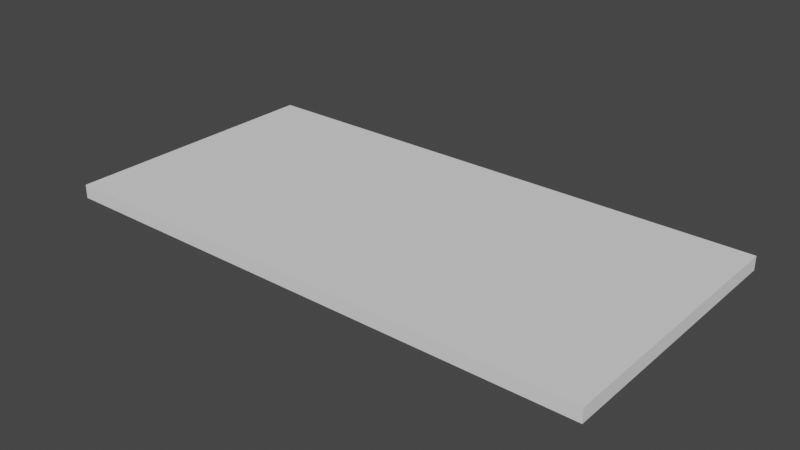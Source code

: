 # Source: LargeWall.blend  (saved by Blender 2.90.8; exported with 4.5.12 LTS)
import bpy
from mathutils import Matrix  # noqa: F401  (used for matrix-valued properties, if any)

bpy.ops.wm.read_factory_settings(use_empty=True)
scene = bpy.context.scene
scene.name = 'Scene'

# ---- collections
col_collection = bpy.data.collections.new('Collection'); scene.collection.children.link(col_collection)

# ---- world
world_world = bpy.data.worlds.new('World'); scene.world = world_world
world_world.use_nodes = True; world_world.node_tree.nodes.clear()
_N = world_world.node_tree.nodes; _L = world_world.node_tree.links
n0 = _N.new('ShaderNodeOutputWorld'); n0.name = 'World Output'; n0.location = (300, 300)
n1 = _N.new('ShaderNodeBackground'); n1.name = 'Background'; n1.location = (10, 300)
n1.inputs[0].default_value = (0.05088, 0.05088, 0.05088, 1.0)
_L.new(n1.outputs[0], n0.inputs[0])
n0.is_active_output = True
world_world.color = (0.05088, 0.05088, 0.05088)
world_world.use_sun_shadow = False
world_world.sun_shadow_jitter_overblur = 0.0

# ---- meshes
me_cube = bpy.data.meshes.new('Cube')
me_cube.from_pydata([(-1.667, -3.0, 0.9), (-1.667, -3.0, 1.1), (-1.667, 1.0, 0.9), (-1.667, 1.0, 1.1), (1.0, -3.0, 0.9), (1.0, -3.0, 1.1), (1.0, 1.0, 0.9), (1.0, 1.0, 1.1)], [], [(0, 1, 3, 2), (2, 3, 7, 6), (6, 7, 5, 4), (4, 5, 1, 0), (2, 6, 4, 0), (7, 3, 1, 5)])
_uv = me_cube.uv_layers.new(name='UVMap')
_uv.uv.foreach_set('vector', [0.375, 0.0, 0.625, 0.0, 0.625, 0.25, 0.375, 0.25, 0.375, 0.25, 0.625, 0.25, 0.625, 0.5, 0.375, 0.5, 0.375, 0.5, 0.625, 0.5, 0.625, 0.75, 0.375, 0.75, 0.375, 0.75, 0.625, 0.75, 0.625, 1.0, 0.375, 1.0, 0.125, 0.5, 0.375, 0.5, 0.375, 0.75, 0.125, 0.75, 0.625, 0.5, 0.875, 0.5, 0.875, 0.75, 0.625, 0.75])
me_cube.use_remesh_fix_poles = True
me_cube.use_remesh_preserve_attributes = False
me_cube.use_mirror_vertex_groups = False
me_cube.update()

# ---- objects
ob_cube = bpy.data.objects.new('Cube', me_cube)

# ---- transforms, parenting, visibility, modifiers, constraints
ob_cube.location = (0.0, 0.0, 0.0)
ob_cube.scale = (3.0, 1.0, 1.0)
ob_cube.lineart.crease_threshold = 0.0

# ---- collection membership
col_collection.objects.link(ob_cube)

# ---- scene / render settings (as saved in the file)
scene.frame_start = 1; scene.frame_end = 250; scene.frame_set(1)
scene.render.engine = 'BLENDER_EEVEE_NEXT'
scene.cycles.use_denoising = False
scene.cycles.samples = 128
scene.cycles.sampling_pattern = 'TABULATED_SOBOL'
scene.cycles.use_adaptive_sampling = False
scene.cycles.use_light_tree = False
scene.view_settings.view_transform = 'Filmic'
bpy.context.view_layer.update()

# ---- added for rendering (the .blend has no active camera and no usable light): camera, sun
cam_auto = bpy.data.cameras.new('AutoCamera')
cam_auto.lens = 50.0
cam_auto.sensor_width = 36.0
cam_auto.clip_end = 1000.0
ob_auto_camera = bpy.data.objects.new('AutoCamera', cam_auto)
scene.collection.objects.link(ob_auto_camera)
ob_auto_camera.location = (7.27753, -10.933, 7.62202)
ob_auto_camera.rotation_euler = (1.09748, -7.21219e-08, 0.694738)
scene.camera = ob_auto_camera
light_auto_sun = bpy.data.lights.new('AutoSun', 'SUN')
light_auto_sun.energy = 3.0
light_auto_sun.angle = 0.0523599
ob_auto_sun = bpy.data.objects.new('AutoSun', light_auto_sun)
scene.collection.objects.link(ob_auto_sun)
ob_auto_sun.rotation_euler = (0.872665, 0.174533, 0.523599)
bpy.context.view_layer.update()
